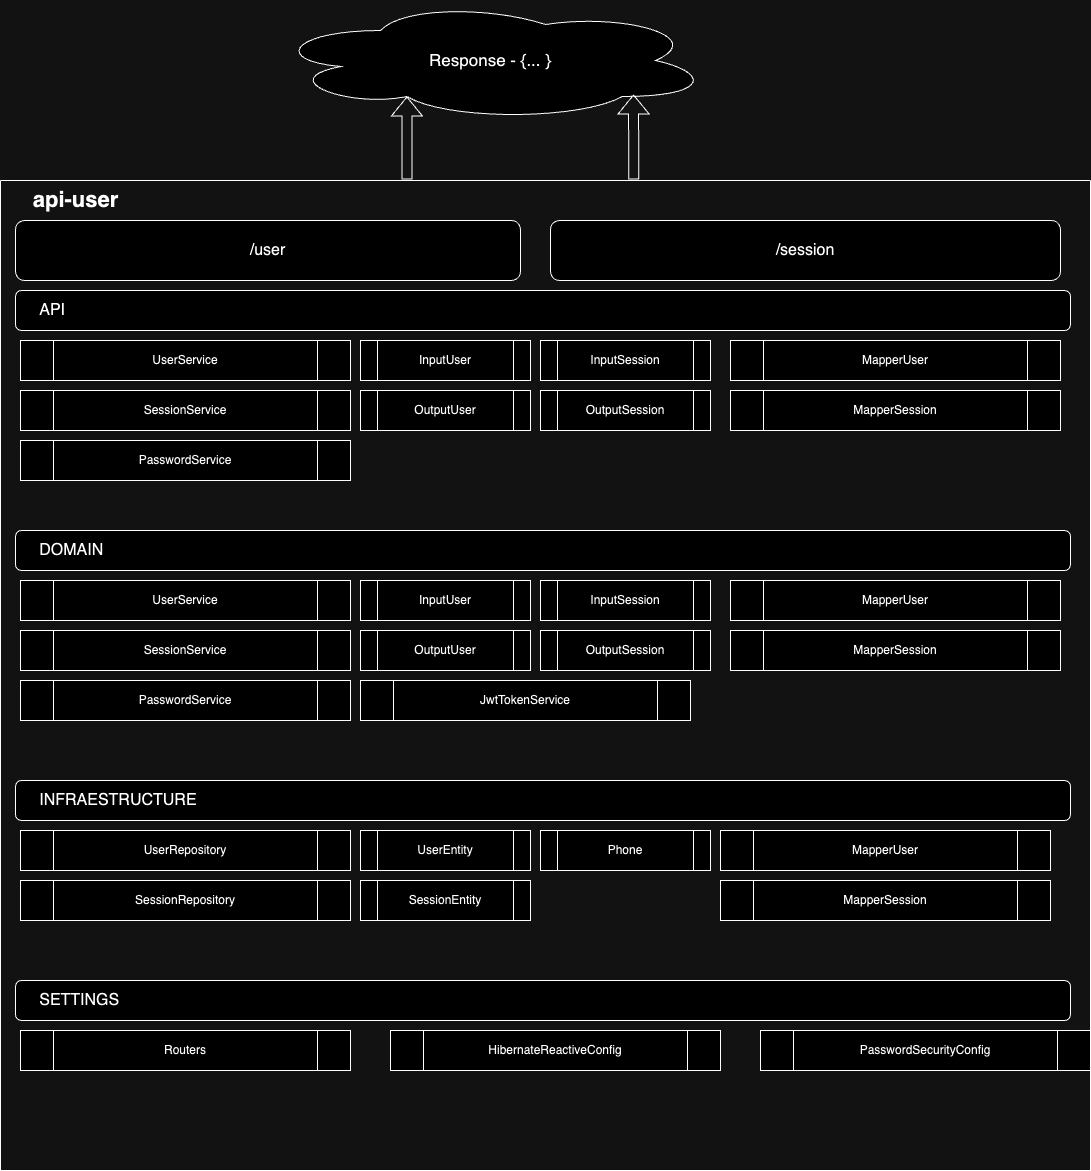

The diagram above was exported from draw.io. Its source (the exported page's mxGraphModel, read from the mxfile embedded in the PNG):
<mxGraphModel dx="1251" dy="2324" grid="1" gridSize="10" guides="1" tooltips="1" connect="1" arrows="1" fold="1" page="1" pageScale="1" pageWidth="827" pageHeight="1169" math="0" shadow="0">
  <root>
    <mxCell id="0" />
    <mxCell id="1" parent="0" />
    <mxCell id="J2GJaM6Sez3a8c9CUL-y-1" value="" style="swimlane;startSize=0;" vertex="1" parent="1">
      <mxGeometry x="10" y="90" width="1090" height="990" as="geometry" />
    </mxCell>
    <mxCell id="J2GJaM6Sez3a8c9CUL-y-2" value="&lt;font style=&quot;font-size: 22px;&quot;&gt;&lt;b&gt;api-user&lt;/b&gt;&lt;/font&gt;" style="text;html=1;align=center;verticalAlign=middle;resizable=0;points=[];autosize=1;strokeColor=none;fillColor=none;" vertex="1" parent="J2GJaM6Sez3a8c9CUL-y-1">
      <mxGeometry x="20" width="110" height="40" as="geometry" />
    </mxCell>
    <mxCell id="J2GJaM6Sez3a8c9CUL-y-6" value="&lt;font style=&quot;font-size: 16px;&quot;&gt;/user&lt;/font&gt;" style="rounded=1;whiteSpace=wrap;html=1;" vertex="1" parent="J2GJaM6Sez3a8c9CUL-y-1">
      <mxGeometry x="15" y="40" width="505" height="60" as="geometry" />
    </mxCell>
    <mxCell id="J2GJaM6Sez3a8c9CUL-y-5" value="&lt;font style=&quot;font-size: 16px;&quot;&gt;/session&lt;/font&gt;" style="rounded=1;whiteSpace=wrap;html=1;" vertex="1" parent="J2GJaM6Sez3a8c9CUL-y-1">
      <mxGeometry x="550" y="40" width="510" height="60" as="geometry" />
    </mxCell>
    <mxCell id="J2GJaM6Sez3a8c9CUL-y-7" value="&lt;font style=&quot;font-size: 16px;&quot;&gt;&amp;nbsp; &amp;nbsp; &amp;nbsp;API&lt;/font&gt;" style="rounded=1;whiteSpace=wrap;html=1;align=left;" vertex="1" parent="J2GJaM6Sez3a8c9CUL-y-1">
      <mxGeometry x="15" y="110" width="1055" height="40" as="geometry" />
    </mxCell>
    <mxCell id="J2GJaM6Sez3a8c9CUL-y-10" value="&lt;font style=&quot;font-size: 16px;&quot;&gt;&amp;nbsp; &amp;nbsp; &amp;nbsp;SETTINGS&lt;/font&gt;" style="rounded=1;whiteSpace=wrap;html=1;align=left;" vertex="1" parent="J2GJaM6Sez3a8c9CUL-y-1">
      <mxGeometry x="15" y="800" width="1055" height="40" as="geometry" />
    </mxCell>
    <mxCell id="J2GJaM6Sez3a8c9CUL-y-9" value="&lt;font style=&quot;font-size: 16px;&quot;&gt;&amp;nbsp; &amp;nbsp; &amp;nbsp;INFRAESTRUCTURE&lt;/font&gt;" style="rounded=1;whiteSpace=wrap;html=1;align=left;" vertex="1" parent="J2GJaM6Sez3a8c9CUL-y-1">
      <mxGeometry x="15" y="600" width="1055" height="40" as="geometry" />
    </mxCell>
    <mxCell id="J2GJaM6Sez3a8c9CUL-y-8" value="&lt;font style=&quot;font-size: 16px;&quot;&gt;&amp;nbsp; &amp;nbsp; &amp;nbsp;DOMAIN&lt;/font&gt;" style="rounded=1;whiteSpace=wrap;html=1;align=left;" vertex="1" parent="J2GJaM6Sez3a8c9CUL-y-1">
      <mxGeometry x="15" y="350" width="1055" height="40" as="geometry" />
    </mxCell>
    <mxCell id="J2GJaM6Sez3a8c9CUL-y-14" value="Routers" style="shape=process;whiteSpace=wrap;html=1;backgroundOutline=1;" vertex="1" parent="J2GJaM6Sez3a8c9CUL-y-1">
      <mxGeometry x="20" y="850" width="330" height="40" as="geometry" />
    </mxCell>
    <mxCell id="J2GJaM6Sez3a8c9CUL-y-15" value="HibernateReactiveConfig" style="shape=process;whiteSpace=wrap;html=1;backgroundOutline=1;" vertex="1" parent="J2GJaM6Sez3a8c9CUL-y-1">
      <mxGeometry x="390" y="850" width="330" height="40" as="geometry" />
    </mxCell>
    <mxCell id="J2GJaM6Sez3a8c9CUL-y-16" value="PasswordSecurityConfig" style="shape=process;whiteSpace=wrap;html=1;backgroundOutline=1;" vertex="1" parent="J2GJaM6Sez3a8c9CUL-y-1">
      <mxGeometry x="760" y="850" width="330" height="40" as="geometry" />
    </mxCell>
    <mxCell id="J2GJaM6Sez3a8c9CUL-y-17" value="UserRepository" style="shape=process;whiteSpace=wrap;html=1;backgroundOutline=1;" vertex="1" parent="J2GJaM6Sez3a8c9CUL-y-1">
      <mxGeometry x="20" y="650" width="330" height="40" as="geometry" />
    </mxCell>
    <mxCell id="J2GJaM6Sez3a8c9CUL-y-18" value="SessionRepository" style="shape=process;whiteSpace=wrap;html=1;backgroundOutline=1;" vertex="1" parent="J2GJaM6Sez3a8c9CUL-y-1">
      <mxGeometry x="20" y="700" width="330" height="40" as="geometry" />
    </mxCell>
    <mxCell id="J2GJaM6Sez3a8c9CUL-y-19" value="UserEntity" style="shape=process;whiteSpace=wrap;html=1;backgroundOutline=1;" vertex="1" parent="J2GJaM6Sez3a8c9CUL-y-1">
      <mxGeometry x="360" y="650" width="170" height="40" as="geometry" />
    </mxCell>
    <mxCell id="J2GJaM6Sez3a8c9CUL-y-20" value="SessionEntity" style="shape=process;whiteSpace=wrap;html=1;backgroundOutline=1;" vertex="1" parent="J2GJaM6Sez3a8c9CUL-y-1">
      <mxGeometry x="360" y="700" width="170" height="40" as="geometry" />
    </mxCell>
    <mxCell id="J2GJaM6Sez3a8c9CUL-y-21" value="Phone" style="shape=process;whiteSpace=wrap;html=1;backgroundOutline=1;" vertex="1" parent="J2GJaM6Sez3a8c9CUL-y-1">
      <mxGeometry x="540" y="650" width="170" height="40" as="geometry" />
    </mxCell>
    <mxCell id="J2GJaM6Sez3a8c9CUL-y-22" value="MapperUser" style="shape=process;whiteSpace=wrap;html=1;backgroundOutline=1;" vertex="1" parent="J2GJaM6Sez3a8c9CUL-y-1">
      <mxGeometry x="720" y="650" width="330" height="40" as="geometry" />
    </mxCell>
    <mxCell id="J2GJaM6Sez3a8c9CUL-y-23" value="MapperSession" style="shape=process;whiteSpace=wrap;html=1;backgroundOutline=1;" vertex="1" parent="J2GJaM6Sez3a8c9CUL-y-1">
      <mxGeometry x="720" y="700" width="330" height="40" as="geometry" />
    </mxCell>
    <mxCell id="J2GJaM6Sez3a8c9CUL-y-24" value="UserService" style="shape=process;whiteSpace=wrap;html=1;backgroundOutline=1;" vertex="1" parent="J2GJaM6Sez3a8c9CUL-y-1">
      <mxGeometry x="20" y="400" width="330" height="40" as="geometry" />
    </mxCell>
    <mxCell id="J2GJaM6Sez3a8c9CUL-y-25" value="SessionService" style="shape=process;whiteSpace=wrap;html=1;backgroundOutline=1;" vertex="1" parent="J2GJaM6Sez3a8c9CUL-y-1">
      <mxGeometry x="20" y="450" width="330" height="40" as="geometry" />
    </mxCell>
    <mxCell id="J2GJaM6Sez3a8c9CUL-y-26" value="InputUser" style="shape=process;whiteSpace=wrap;html=1;backgroundOutline=1;" vertex="1" parent="J2GJaM6Sez3a8c9CUL-y-1">
      <mxGeometry x="360" y="400" width="170" height="40" as="geometry" />
    </mxCell>
    <mxCell id="J2GJaM6Sez3a8c9CUL-y-27" value="InputSession" style="shape=process;whiteSpace=wrap;html=1;backgroundOutline=1;" vertex="1" parent="J2GJaM6Sez3a8c9CUL-y-1">
      <mxGeometry x="540" y="400" width="170" height="40" as="geometry" />
    </mxCell>
    <mxCell id="J2GJaM6Sez3a8c9CUL-y-28" value="MapperUser" style="shape=process;whiteSpace=wrap;html=1;backgroundOutline=1;" vertex="1" parent="J2GJaM6Sez3a8c9CUL-y-1">
      <mxGeometry x="730" y="400" width="330" height="40" as="geometry" />
    </mxCell>
    <mxCell id="J2GJaM6Sez3a8c9CUL-y-29" value="MapperSession" style="shape=process;whiteSpace=wrap;html=1;backgroundOutline=1;" vertex="1" parent="J2GJaM6Sez3a8c9CUL-y-1">
      <mxGeometry x="730" y="450" width="330" height="40" as="geometry" />
    </mxCell>
    <mxCell id="J2GJaM6Sez3a8c9CUL-y-30" value="OutputUser" style="shape=process;whiteSpace=wrap;html=1;backgroundOutline=1;" vertex="1" parent="J2GJaM6Sez3a8c9CUL-y-1">
      <mxGeometry x="360" y="450" width="170" height="40" as="geometry" />
    </mxCell>
    <mxCell id="J2GJaM6Sez3a8c9CUL-y-31" value="Out&lt;span style=&quot;background-color: initial;&quot;&gt;putSession&lt;/span&gt;" style="shape=process;whiteSpace=wrap;html=1;backgroundOutline=1;" vertex="1" parent="J2GJaM6Sez3a8c9CUL-y-1">
      <mxGeometry x="540" y="450" width="170" height="40" as="geometry" />
    </mxCell>
    <mxCell id="J2GJaM6Sez3a8c9CUL-y-32" value="PasswordService" style="shape=process;whiteSpace=wrap;html=1;backgroundOutline=1;" vertex="1" parent="J2GJaM6Sez3a8c9CUL-y-1">
      <mxGeometry x="20" y="500" width="330" height="40" as="geometry" />
    </mxCell>
    <mxCell id="J2GJaM6Sez3a8c9CUL-y-33" value="JwtTokenService" style="shape=process;whiteSpace=wrap;html=1;backgroundOutline=1;" vertex="1" parent="J2GJaM6Sez3a8c9CUL-y-1">
      <mxGeometry x="360" y="500" width="330" height="40" as="geometry" />
    </mxCell>
    <mxCell id="J2GJaM6Sez3a8c9CUL-y-34" value="UserService" style="shape=process;whiteSpace=wrap;html=1;backgroundOutline=1;" vertex="1" parent="J2GJaM6Sez3a8c9CUL-y-1">
      <mxGeometry x="20" y="160" width="330" height="40" as="geometry" />
    </mxCell>
    <mxCell id="J2GJaM6Sez3a8c9CUL-y-35" value="SessionService" style="shape=process;whiteSpace=wrap;html=1;backgroundOutline=1;" vertex="1" parent="J2GJaM6Sez3a8c9CUL-y-1">
      <mxGeometry x="20" y="210" width="330" height="40" as="geometry" />
    </mxCell>
    <mxCell id="J2GJaM6Sez3a8c9CUL-y-36" value="InputUser" style="shape=process;whiteSpace=wrap;html=1;backgroundOutline=1;" vertex="1" parent="J2GJaM6Sez3a8c9CUL-y-1">
      <mxGeometry x="360" y="160" width="170" height="40" as="geometry" />
    </mxCell>
    <mxCell id="J2GJaM6Sez3a8c9CUL-y-37" value="InputSession" style="shape=process;whiteSpace=wrap;html=1;backgroundOutline=1;" vertex="1" parent="J2GJaM6Sez3a8c9CUL-y-1">
      <mxGeometry x="540" y="160" width="170" height="40" as="geometry" />
    </mxCell>
    <mxCell id="J2GJaM6Sez3a8c9CUL-y-38" value="MapperUser" style="shape=process;whiteSpace=wrap;html=1;backgroundOutline=1;" vertex="1" parent="J2GJaM6Sez3a8c9CUL-y-1">
      <mxGeometry x="730" y="160" width="330" height="40" as="geometry" />
    </mxCell>
    <mxCell id="J2GJaM6Sez3a8c9CUL-y-39" value="OutputUser" style="shape=process;whiteSpace=wrap;html=1;backgroundOutline=1;" vertex="1" parent="J2GJaM6Sez3a8c9CUL-y-1">
      <mxGeometry x="360" y="210" width="170" height="40" as="geometry" />
    </mxCell>
    <mxCell id="J2GJaM6Sez3a8c9CUL-y-40" value="Out&lt;span style=&quot;background-color: initial;&quot;&gt;putSession&lt;/span&gt;" style="shape=process;whiteSpace=wrap;html=1;backgroundOutline=1;" vertex="1" parent="J2GJaM6Sez3a8c9CUL-y-1">
      <mxGeometry x="540" y="210" width="170" height="40" as="geometry" />
    </mxCell>
    <mxCell id="J2GJaM6Sez3a8c9CUL-y-41" value="PasswordService" style="shape=process;whiteSpace=wrap;html=1;backgroundOutline=1;" vertex="1" parent="J2GJaM6Sez3a8c9CUL-y-1">
      <mxGeometry x="20" y="260" width="330" height="40" as="geometry" />
    </mxCell>
    <mxCell id="J2GJaM6Sez3a8c9CUL-y-42" value="MapperSession" style="shape=process;whiteSpace=wrap;html=1;backgroundOutline=1;" vertex="1" parent="J2GJaM6Sez3a8c9CUL-y-1">
      <mxGeometry x="730" y="210" width="330" height="40" as="geometry" />
    </mxCell>
    <mxCell id="J2GJaM6Sez3a8c9CUL-y-11" value="&lt;font style=&quot;font-size: 17px;&quot;&gt;Response - {... }&lt;/font&gt;" style="ellipse;shape=cloud;whiteSpace=wrap;html=1;" vertex="1" parent="1">
      <mxGeometry x="280" y="-90" width="440" height="120" as="geometry" />
    </mxCell>
    <mxCell id="J2GJaM6Sez3a8c9CUL-y-12" value="" style="shape=flexArrow;endArrow=classic;html=1;rounded=0;entryX=0.31;entryY=0.8;entryDx=0;entryDy=0;entryPerimeter=0;exitX=0.373;exitY=-0.001;exitDx=0;exitDy=0;exitPerimeter=0;" edge="1" parent="1" source="J2GJaM6Sez3a8c9CUL-y-1" target="J2GJaM6Sez3a8c9CUL-y-11">
      <mxGeometry width="50" height="50" relative="1" as="geometry">
        <mxPoint x="390" y="490" as="sourcePoint" />
        <mxPoint x="440" y="440" as="targetPoint" />
      </mxGeometry>
    </mxCell>
    <mxCell id="J2GJaM6Sez3a8c9CUL-y-13" value="" style="shape=flexArrow;endArrow=classic;html=1;rounded=0;entryX=0.825;entryY=0.783;entryDx=0;entryDy=0;entryPerimeter=0;exitX=0.581;exitY=-0.001;exitDx=0;exitDy=0;exitPerimeter=0;" edge="1" parent="1" source="J2GJaM6Sez3a8c9CUL-y-1" target="J2GJaM6Sez3a8c9CUL-y-11">
      <mxGeometry width="50" height="50" relative="1" as="geometry">
        <mxPoint x="641" y="90" as="sourcePoint" />
        <mxPoint x="640" y="14" as="targetPoint" />
      </mxGeometry>
    </mxCell>
  </root>
</mxGraphModel>